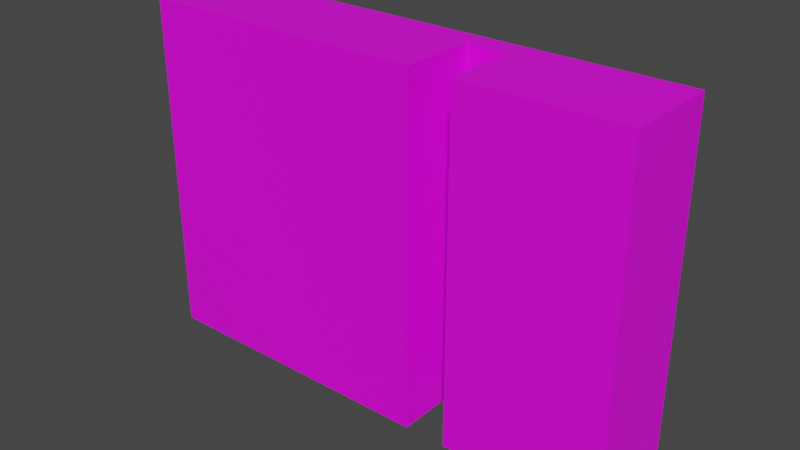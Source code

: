# Source: mdl_LeftEnter_LeftExit.blend  (saved by Blender 2.82.7; exported with 4.5.12 LTS)
import bpy
from mathutils import Matrix  # noqa: F401  (used for matrix-valued properties, if any)

bpy.ops.wm.read_factory_settings(use_empty=True)
scene = bpy.context.scene
scene.name = 'Scene'

# ---- collections
col_collection = bpy.data.collections.new('Collection'); scene.collection.children.link(col_collection)

# ---- images (referenced by path relative to the original .blend; pixels are not part of the script)
import os
ASSET_DIR = os.environ.get("B2B_ASSET_DIR", "")  # directory of the original .blend (textures are referenced by path, not embedded)
HERE = os.path.dirname(os.path.abspath(__file__))  # packed textures are extracted next to this script under _unpacked/

def load_image(name, relpath, width, height, colorspace="sRGB"):
    """Load a texture the original file referenced (path relative to the .blend, or extracted next to this script)."""
    p = next((c for c in (os.path.join(HERE, relpath), os.path.join(ASSET_DIR, relpath)) if relpath and os.path.exists(c)), "")
    if p:
        img = bpy.data.images.load(p, check_existing=True)
        img.name = name
    else:  # same state as the original file: an image datablock whose file is absent (Cycles renders it pink)
        img = bpy.data.images.new(name, width, height)
        img.source = "FILE"
        img.filepath = "//" + (relpath or name)
    img.colorspace_settings.name = colorspace
    return img
img_txt_leftenterleftexit = load_image('txt_LeftEnterLeftExit', '', 1024, 1024, 'sRGB')
img_uvmap_leftenterleftexit = load_image('uvMap_LeftEnterLeftExit', '', 1024, 1024, 'sRGB')

# ---- materials (node trees are filled in below, after node groups)
mat_material = bpy.data.materials.new('Material')
mat_material.use_transparent_shadow = False
mat_material_001 = bpy.data.materials.new('Material.001')
mat_material_001.use_transparent_shadow = False

# ---- material node trees
mat_material.use_nodes = True; mat_material.node_tree.nodes.clear()
_N = mat_material.node_tree.nodes; _L = mat_material.node_tree.links
n0 = _N.new('ShaderNodeOutputMaterial'); n0.name = 'Material Output'; n0.location = (300, 300)
n1 = _N.new('ShaderNodeBsdfPrincipled'); n1.name = 'Principled BSDF'; n1.location = (10, 300)
n1.distribution = 'GGX'
n1.subsurface_method = 'BURLEY'
n1.inputs[3].default_value = 1.45
n1.inputs[27].default_value = (0.0, 0.0, 0.0, 1.0)
n1.inputs[28].default_value = 1.0
n2 = _N.new('ShaderNodeTexImage'); n2.name = 'Image Texture'; n2.location = (-280, 220)
n2.image = img_txt_leftenterleftexit
_L.new(n1.outputs[0], n0.inputs[0])
_L.new(n2.outputs[0], n1.inputs[0])
n0.is_active_output = True
mat_material_001.use_nodes = True; mat_material_001.node_tree.nodes.clear()
_N = mat_material_001.node_tree.nodes; _L = mat_material_001.node_tree.links
n0 = _N.new('ShaderNodeOutputMaterial'); n0.name = 'Material Output'; n0.location = (300, 300)
n1 = _N.new('ShaderNodeBsdfPrincipled'); n1.name = 'Principled BSDF'; n1.location = (10, 300)
n1.distribution = 'GGX'
n1.subsurface_method = 'BURLEY'
n1.inputs[3].default_value = 1.45
n1.inputs[27].default_value = (0.0, 0.0, 0.0, 1.0)
n1.inputs[28].default_value = 1.0
n2 = _N.new('ShaderNodeTexImage'); n2.name = 'Image Texture'; n2.location = (-335, 216)
n2.image = img_uvmap_leftenterleftexit
_L.new(n1.outputs[0], n0.inputs[0])
_L.new(n2.outputs[0], n1.inputs[0])
n0.is_active_output = True

# ---- world
world_world = bpy.data.worlds.new('World'); scene.world = world_world
world_world.use_nodes = True; world_world.node_tree.nodes.clear()
_N = world_world.node_tree.nodes; _L = world_world.node_tree.links
n0 = _N.new('ShaderNodeOutputWorld'); n0.name = 'World Output'; n0.location = (300, 300)
n1 = _N.new('ShaderNodeBackground'); n1.name = 'Background'; n1.location = (10, 300)
n1.inputs[0].default_value = (0.05088, 0.05088, 0.05088, 1.0)
_L.new(n1.outputs[0], n0.inputs[0])
n0.is_active_output = True
world_world.color = (0.05088, 0.05088, 0.05088)
world_world.use_sun_shadow = False
world_world.sun_shadow_jitter_overblur = 0.0

# ---- meshes
me_cube_001 = bpy.data.meshes.new('Cube.001')
me_cube_001.from_pydata([(3.6, 0.7, 2.5), (3.6, -0.7, 2.5), (3.6, 0.7, -2.5), (3.6, -0.7, -2.5), (-3.6, 0.7, 2.5), (-3.6, -0.7, 2.5), (-3.6, 0.7, -2.5), (-3.6, -0.7, -2.5), (1.3, -0.7, 2.5), (1.3, 0.7, 2.5), (1.3, 0.7, -2.501), (1.3, -0.7, -2.501), (0.7, -0.7, 2.5), (0.7, 0.7, 2.5), (0.7, 0.7, -2.5), (0.7, -0.7, -2.5)], [], [(0, 1, 3, 2), (2, 3, 11, 10), (6, 7, 5, 4), (4, 5, 12, 13), (2, 10, 9, 0), (7, 15, 12, 5), (15, 14, 13, 12), (8, 11, 3, 1), (14, 15, 7, 6), (8, 9, 10, 11), (9, 8, 1, 0), (13, 14, 6, 4)])
_uv = me_cube_001.uv_layers.new(name='UVMap')
_uv.uv.foreach_set('vector', [0.3268, 0.6105, 0.3268, 0.6996, 0.008754, 0.6996, 0.008754, 0.6105, 0.5097, 0.392, 0.5097, 0.4898, 0.3491, 0.4898, 0.3491, 0.392, 0.3268, 0.6105, 0.3268, 0.6996, 0.008754, 0.6996, 0.008754, 0.6105, 0.5097, 0.5003, 0.5097, 0.5981, 0.2094, 0.5981, 0.2094, 0.5003, 0.0004069, 0.3569, 0.1638, 0.3569, 0.1638, 0.001641, 0.0004068, 0.001712, 0.9892, 0.9942, 0.6838, 0.9942, 0.6838, 0.6391, 0.9892, 0.6391, 0.5743, 0.03418, 0.7276, 0.03418, 0.7276, 0.5819, 0.5743, 0.5819, 0.6412, 0.639, 0.6412, 0.9943, 0.4778, 0.9942, 0.4778, 0.6391, 0.3072, 0.392, 0.3072, 0.4898, 0.006858, 0.4898, 0.006858, 0.392, 0.7374, 0.582, 0.8908, 0.582, 0.8908, 0.03407, 0.7374, 0.03407, 0.1675, 0.5003, 0.1675, 0.5981, 0.006858, 0.5981, 0.006858, 0.5003, 0.2064, 0.001712, 0.2064, 0.3569, 0.5118, 0.3569, 0.5118, 0.001712])
me_cube_001.materials.append(mat_material)
me_cube_001.use_remesh_preserve_volume = False
me_cube_001.use_remesh_preserve_attributes = False
me_cube_001.use_mirror_vertex_groups = False
me_cube_001.update()
me_cube = bpy.data.meshes.new('Cube')
me_cube.from_pydata([(-1.3, 0.7, -2.5), (-1.3, 0.4, -2.5), (-1.3, 0.7, 2.5), (-1.3, 0.4, 2.5), (-0.7, 0.7, -2.5), (-0.7, 0.4, -2.5), (-0.7, 0.7, 2.5), (-0.7, 0.4, 2.5)], [], [(0, 1, 3, 2), (2, 3, 7, 6), (6, 7, 5, 4), (4, 5, 1, 0), (2, 6, 4, 0), (7, 3, 1, 5)])
_uv = me_cube.uv_layers.new(name='UVMap')
_uv.uv.foreach_set('vector', [0.642, 0.01905, 0.7273, 0.01905, 0.7273, 0.9352, 0.642, 0.9352, 0.8714, 0.5149, 0.8714, 0.6063, 0.9914, 0.6063, 0.9914, 0.5149, 0.6418, 0.01905, 0.7273, 0.01905, 0.7273, 0.9352, 0.6418, 0.9352, 0.9914, 0.5149, 0.9914, 0.6063, 0.8714, 0.6063, 0.8714, 0.5149, 0.2549, 1.0, 0.1349, 1.0, 0.1349, 0.0, 0.2549, 0.0, 0.121, 1.0, 0.001023, 1.0, 0.001023, 0.0, 0.121, 0.0])
me_cube.materials.append(mat_material_001)
me_cube.use_remesh_fix_poles = True
me_cube.use_remesh_preserve_attributes = False
me_cube.use_mirror_vertex_groups = False
me_cube.update()

# ---- objects
ob_leftenter_leftexit = bpy.data.objects.new('LeftEnter_LeftExit', me_cube_001)
ob_mdl_leftfloor = bpy.data.objects.new('mdl_LeftFloor', me_cube)

# ---- transforms, parenting, visibility, modifiers, constraints
ob_leftenter_leftexit.location = (0.0, 0.0, 0.0)
ob_leftenter_leftexit.lineart.crease_threshold = 0.0
ob_mdl_leftfloor.parent = ob_leftenter_leftexit
ob_mdl_leftfloor.location = (0.0, 0.0, 0.0)
ob_mdl_leftfloor.rotation_euler = (-3.142, 8.742e-08, 3.142)
ob_mdl_leftfloor.lineart.crease_threshold = 0.0

# ---- collection membership
col_collection.objects.link(ob_leftenter_leftexit)
col_collection.objects.link(ob_mdl_leftfloor)

# ---- scene / render settings (as saved in the file)
scene.frame_start = 1; scene.frame_end = 250; scene.frame_set(1)
scene.render.engine = 'BLENDER_EEVEE_NEXT'
scene.cycles.use_denoising = False
scene.cycles.samples = 128
scene.cycles.sampling_pattern = 'TABULATED_SOBOL'
scene.cycles.use_adaptive_sampling = False
scene.cycles.use_light_tree = False
scene.view_settings.view_transform = 'Filmic'
bpy.context.view_layer.update()

# ---- added for rendering (the .blend has no active camera and no usable light): camera, sun
cam_auto = bpy.data.cameras.new('AutoCamera')
cam_auto.lens = 50.0
cam_auto.sensor_width = 36.0
cam_auto.clip_end = 1000.0
ob_auto_camera = bpy.data.objects.new('AutoCamera', cam_auto)
scene.collection.objects.link(ob_auto_camera)
ob_auto_camera.location = (8.21368, -9.85642, 6.57045)
ob_auto_camera.rotation_euler = (1.09748, -7.21219e-08, 0.694738)
scene.camera = ob_auto_camera
light_auto_sun = bpy.data.lights.new('AutoSun', 'SUN')
light_auto_sun.energy = 3.0
light_auto_sun.angle = 0.0523599
ob_auto_sun = bpy.data.objects.new('AutoSun', light_auto_sun)
scene.collection.objects.link(ob_auto_sun)
ob_auto_sun.rotation_euler = (0.872665, 0.174533, 0.523599)
bpy.context.view_layer.update()
